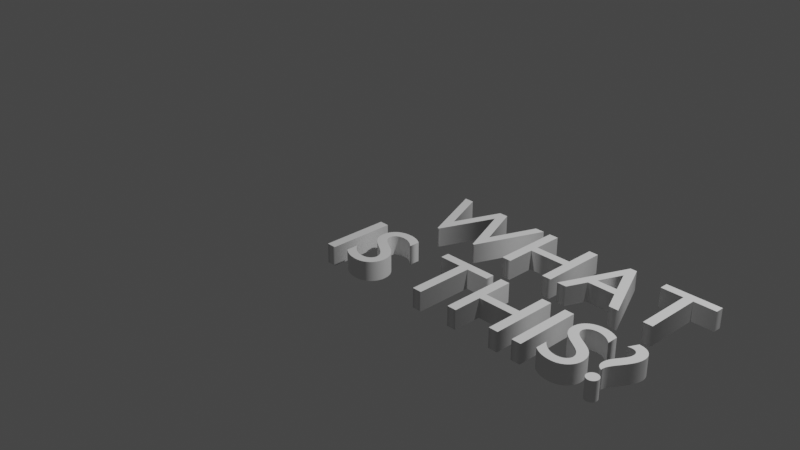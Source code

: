 # Source: WhatisitSignText.blend  (saved by Blender 2.92.15; exported with 4.5.12 LTS)
import bpy
from mathutils import Matrix  # noqa: F401  (used for matrix-valued properties, if any)

bpy.ops.wm.read_factory_settings(use_empty=True)
scene = bpy.context.scene
scene.name = 'Scene'

# ---- collections
col_collection = bpy.data.collections.new('Collection'); scene.collection.children.link(col_collection)

# ---- world
world_world = bpy.data.worlds.new('World'); scene.world = world_world
world_world.use_nodes = True; world_world.node_tree.nodes.clear()
_N = world_world.node_tree.nodes; _L = world_world.node_tree.links
n0 = _N.new('ShaderNodeOutputWorld'); n0.name = 'World Output'; n0.location = (300, 300)
n1 = _N.new('ShaderNodeBackground'); n1.name = 'Background'; n1.location = (10, 300)
n1.inputs[0].default_value = (0.05088, 0.05088, 0.05088, 1.0)
_L.new(n1.outputs[0], n0.inputs[0])
n0.is_active_output = True
world_world.color = (0.05088, 0.05088, 0.05088)
world_world.use_sun_shadow = False
world_world.sun_shadow_jitter_overblur = 0.0

# ---- cameras
cam_camera = bpy.data.cameras.new('Camera')
cam_camera.clip_end = 100.0
cam_camera.ortho_scale = 7.314

# ---- lights
light_light = bpy.data.lights.new('Light', 'POINT')
light_light.transmission_factor = 0.0
light_light.energy = 1000.0
light_light.shadow_soft_size = 0.1
light_light.shadow_maximum_resolution = 0.006
light_light.use_absolute_resolution = True

# ---- curves / text
txt_text = bpy.data.curves.new('Text', 'FONT')
txt_text.dimensions = '2D'
txt_text.body = ' WHAT \nIS THIS?'
txt_text.use_path_clamp = True
txt_text.bevel_profile.use_clip = True
txt_text.extrude = 0.1
txt_text.small_caps_scale = 0.65
txt_text.underline_height = 0.0

# ---- objects
ob_light = bpy.data.objects.new('Light', light_light)
ob_camera = bpy.data.objects.new('Camera', cam_camera)
ob_text = bpy.data.objects.new('Text', txt_text)

# ---- transforms, parenting, visibility, modifiers, constraints
ob_light.location = (4.076, 1.005, 5.904)
ob_light.rotation_euler = (0.6503, 0.05522, 1.866)
ob_light.lock_rotations_4d = False
ob_light.empty_display_type = 'ARROWS'
ob_light.color = (0.0, 0.0, 0.0, 0.0)
ob_light.lineart.crease_threshold = 0.0
ob_camera.location = (7.359, -6.926, 4.958)
ob_camera.rotation_euler = (1.109, 0.0, 0.8149)
ob_camera.lock_rotations_4d = False
ob_camera.empty_display_type = 'ARROWS'
ob_camera.color = (0.0, 0.0, 0.0, 0.0)
ob_camera.display_type = 'WIRE'
ob_camera.lineart.crease_threshold = 0.0
ob_text.location = (0.0, 0.0, 0.0)
ob_text.lineart.crease_threshold = 0.0

# ---- collection membership
col_collection.objects.link(ob_light)
col_collection.objects.link(ob_camera)
col_collection.objects.link(ob_text)

# ---- scene / render settings (as saved in the file)
scene.camera = ob_camera
scene.frame_start = 1; scene.frame_end = 250; scene.frame_set(1)
scene.render.engine = 'BLENDER_EEVEE_NEXT'
scene.cycles.use_denoising = False
scene.cycles.samples = 128
scene.cycles.sampling_pattern = 'TABULATED_SOBOL'
scene.cycles.use_adaptive_sampling = False
scene.cycles.use_light_tree = False
scene.view_settings.view_transform = 'Filmic'
bpy.context.view_layer.update()
